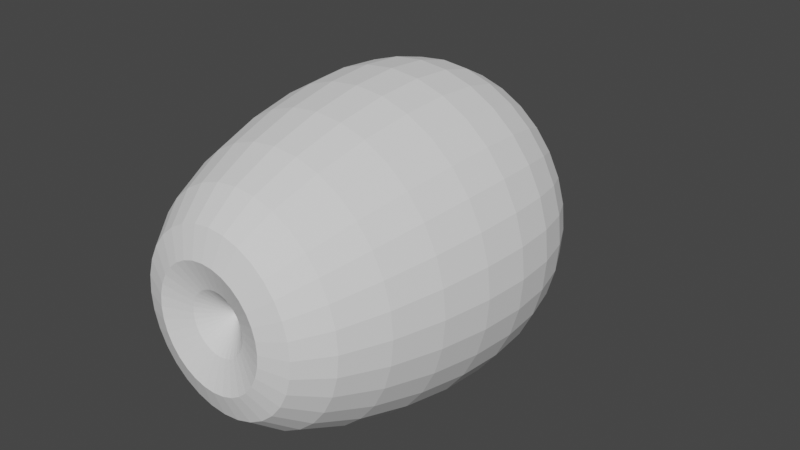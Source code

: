 # Source: seed.blend  (saved by Blender 2.81.16; exported with 4.5.12 LTS)
import bpy
from mathutils import Matrix  # noqa: F401  (used for matrix-valued properties, if any)

bpy.ops.wm.read_factory_settings(use_empty=True)
scene = bpy.context.scene
scene.name = 'Scene'

# ---- collections
col_collection = bpy.data.collections.new('Collection'); scene.collection.children.link(col_collection)

# ---- world
world_world = bpy.data.worlds.new('World'); scene.world = world_world
world_world.use_nodes = True; world_world.node_tree.nodes.clear()
_N = world_world.node_tree.nodes; _L = world_world.node_tree.links
n0 = _N.new('ShaderNodeOutputWorld'); n0.name = 'World Output'; n0.location = (300, 300)
n1 = _N.new('ShaderNodeBackground'); n1.name = 'Background'; n1.location = (10, 300)
n1.inputs[0].default_value = (0.05088, 0.05088, 0.05088, 1.0)
_L.new(n1.outputs[0], n0.inputs[0])
n0.is_active_output = True
world_world.color = (0.05088, 0.05088, 0.05088)
world_world.use_sun_shadow = False
world_world.sun_shadow_jitter_overblur = 0.0

# ---- meshes
me_sphere = bpy.data.meshes.new('Sphere')
me_sphere.from_pydata([(-4.312e-07, 0.1388, -0.8134), (-4.465e-07, 0.2723, -0.8604), (-4.321e-07, 0.3953, -0.8161), (-3.881e-07, 0.5032, -0.6813), (-3.244e-07, 0.5916, -0.4857), (-2.523e-07, 0.6574, -0.2645), (-1.801e-07, 0.6979, -0.0428), (-1.126e-07, 0.7116, 0.1643), (-5.297e-08, 0.6979, 0.3474), (1.098e-07, 0.3953, 0.8468), (-0.02533, 0.1362, -0.8134), (-0.04969, 0.2671, -0.8604), (-0.07214, 0.3877, -0.8161), (-0.09182, 0.4935, -0.6813), (-0.108, 0.5803, -0.4857), (-0.12, 0.6448, -0.2645), (-0.1274, 0.6845, -0.0428), (-0.1299, 0.6979, 0.1643), (-0.1274, 0.6845, 0.3474), (-0.12, 0.6448, 0.5009), (-0.108, 0.5803, 0.6255), (-0.09182, 0.4935, 0.733), (-0.07214, 0.3877, 0.8468), (-0.04969, 0.2671, 0.9874), (-0.02533, 0.1362, 1.148), (-0.04969, 0.1283, -0.8134), (-0.09748, 0.2516, -0.8604), (-0.1415, 0.3652, -0.8161), (-0.1801, 0.4649, -0.6813), (-0.2118, 0.5466, -0.4857), (-0.2353, 0.6074, -0.2645), (-0.2498, 0.6448, -0.0428), (-0.2547, 0.6574, 0.1643), (-0.2498, 0.6448, 0.3474), (-0.2353, 0.6074, 0.5009), (-0.2118, 0.5466, 0.6255), (-0.1801, 0.4649, 0.733), (-0.1415, 0.3652, 0.8468), (-0.09748, 0.2516, 0.9874), (-0.04969, 0.1283, 1.148), (-0.07214, 0.1154, -0.8134), (-0.1415, 0.2264, -0.8604), (-0.2054, 0.3287, -0.8161), (-0.2615, 0.4184, -0.6813), (-0.3075, 0.4919, -0.4857), (-0.3416, 0.5466, -0.2645), (-0.3627, 0.5803, -0.0428), (-0.3698, 0.5916, 0.1643), (-0.3627, 0.5803, 0.3474), (-0.3416, 0.5466, 0.5009), (-0.3075, 0.4919, 0.6255), (-0.2615, 0.4184, 0.733), (-0.2054, 0.3287, 0.8468), (-0.1415, 0.2264, 0.9874), (-0.07214, 0.1154, 1.148), (-0.09182, 0.09816, -0.8134), (-0.1801, 0.1925, -0.8604), (-0.2615, 0.2795, -0.8161), (-0.3328, 0.3558, -0.6813), (-0.3913, 0.4184, -0.4857), (-0.4348, 0.4649, -0.2645), (-0.4616, 0.4935, -0.0428), (-0.4707, 0.5032, 0.1643), (-0.4616, 0.4935, 0.3474), (-0.4348, 0.4649, 0.5009), (-0.3913, 0.4184, 0.6255), (-0.3328, 0.3558, 0.733), (-0.2615, 0.2795, 0.8468), (-0.1801, 0.1925, 0.9874), (-0.09182, 0.09816, 1.148), (-0.108, 0.07712, -0.8134), (-0.2118, 0.1513, -0.8604), (-0.3075, 0.2196, -0.8161), (-0.3913, 0.2795, -0.6813), (-0.4602, 0.3287, -0.4857), (-0.5113, 0.3652, -0.2645), (-0.5428, 0.3877, -0.0428), (-0.5534, 0.3953, 0.1643), (-0.5428, 0.3877, 0.3474), (-0.5113, 0.3652, 0.5009), (-0.4602, 0.3287, 0.6255), (-0.3913, 0.2795, 0.733), (-0.3075, 0.2196, 0.8468), (-0.2118, 0.1513, 0.9874), (-0.108, 0.07712, 1.148), (-0.12, 0.05312, -0.8134), (-0.2353, 0.1042, -0.8604), (-0.3416, 0.1513, -0.8161), (-0.4348, 0.1925, -0.6813), (-0.5113, 0.2264, -0.4857), (-0.5681, 0.2516, -0.2645), (-0.6031, 0.2671, -0.0428), (-0.6149, 0.2723, 0.1643), (-0.6031, 0.2671, 0.3474), (-0.5681, 0.2516, 0.5009), (-0.5113, 0.2264, 0.6255), (-0.4348, 0.1925, 0.733), (-0.3416, 0.1513, 0.8468), (-0.2353, 0.1042, 0.9874), (-0.12, 0.05312, 1.148), (-0.1274, 0.02708, -0.8134), (-0.2498, 0.05312, -0.8604), (-0.3627, 0.07712, -0.8161), (-0.4616, 0.09816, -0.6813), (-0.5428, 0.1154, -0.4857), (-0.6031, 0.1283, -0.2645), (-0.6403, 0.1362, -0.0428), (-0.6528, 0.1388, 0.1643), (-0.6403, 0.1362, 0.3474), (-0.6031, 0.1283, 0.5009), (-0.5428, 0.1154, 0.6255), (-0.4616, 0.09816, 0.733), (-0.3627, 0.07712, 0.8468), (-0.2498, 0.05312, 0.9874), (-0.1274, 0.02708, 1.148), (-0.1299, 1.232e-07, -0.8134), (-0.2547, 1.411e-07, -0.8604), (-0.3698, 1.345e-07, -0.8161), (-0.4707, 9.298e-08, -0.6813), (-0.5534, 2.982e-08, -0.4857), (-0.6149, 1.278e-08, -0.2645), (-0.6528, -1.316e-07, -0.0428), (-0.6656, -1.766e-07, 0.1643), (-0.6528, -2.365e-07, 0.3474), (-0.6149, -1.611e-07, 0.5009), (-0.5534, -2.688e-07, 0.6255), (-0.4707, -2.87e-07, 0.733), (-0.3698, -3.335e-07, 0.8468), (-0.2547, -3.448e-07, 0.9874), (-0.1299, -3.907e-07, 1.148), (-0.1274, -0.02708, -0.8134), (-0.2498, -0.05312, -0.8604), (-0.3627, -0.07712, -0.8161), (-0.4616, -0.09816, -0.6813), (-0.5428, -0.1154, -0.4857), (-0.6031, -0.1283, -0.2645), (-0.6403, -0.1362, -0.0428), (-0.6528, -0.1388, 0.1643), (-0.6403, -0.1362, 0.3474), (-0.6031, -0.1283, 0.5009), (-0.5428, -0.1154, 0.6255), (-0.4616, -0.09816, 0.733), (-0.3627, -0.07712, 0.8468), (-0.2498, -0.05312, 0.9874), (-0.1274, -0.02708, 1.148), (-0.12, -0.05312, -0.8134), (-0.2353, -0.1042, -0.8604), (-0.3416, -0.1513, -0.8161), (-0.4348, -0.1925, -0.6813), (-0.5113, -0.2264, -0.4857), (-0.5681, -0.2516, -0.2645), (-0.6031, -0.2671, -0.0428), (-0.6149, -0.2723, 0.1643), (-0.6031, -0.2671, 0.3474), (-0.5681, -0.2516, 0.5009), (-0.5113, -0.2264, 0.6255), (-0.4348, -0.1925, 0.733), (-0.3416, -0.1513, 0.8468), (-0.2353, -0.1042, 0.9874), (-0.12, -0.05312, 1.148), (-0.108, -0.07712, -0.8134), (-0.2118, -0.1513, -0.8604), (-0.3075, -0.2196, -0.8161), (-0.3913, -0.2795, -0.6813), (-0.4602, -0.3287, -0.4857), (-0.5113, -0.3652, -0.2645), (-0.5428, -0.3877, -0.0428), (-0.5534, -0.3953, 0.1643), (-0.5428, -0.3877, 0.3474), (-0.5113, -0.3652, 0.5009), (-0.4602, -0.3287, 0.6255), (-0.3913, -0.2795, 0.733), (-0.3075, -0.2196, 0.8468), (-0.2118, -0.1513, 0.9874), (-0.108, -0.07712, 1.148), (-0.09182, -0.09816, -0.8134), (-0.1801, -0.1925, -0.8604), (-0.2615, -0.2795, -0.8161), (-0.3328, -0.3558, -0.6813), (-0.3913, -0.4184, -0.4857), (-0.4348, -0.4649, -0.2645), (-0.4616, -0.4935, -0.0428), (-0.4707, -0.5032, 0.1643), (-0.4616, -0.4935, 0.3474), (-0.4348, -0.4649, 0.5009), (-0.3913, -0.4184, 0.6255), (-0.3328, -0.3558, 0.733), (-0.2615, -0.2795, 0.8468), (-0.1801, -0.1925, 0.9874), (-0.09182, -0.09816, 1.148), (-0.07214, -0.1154, -0.8134), (-0.1415, -0.2264, -0.8604), (-0.2054, -0.3287, -0.8161), (-0.2615, -0.4184, -0.6813), (-0.3075, -0.4919, -0.4857), (-0.3416, -0.5466, -0.2645), (-0.3627, -0.5803, -0.0428), (-0.3698, -0.5916, 0.1643), (-0.3627, -0.5803, 0.3474), (-0.3416, -0.5466, 0.5009), (-0.3075, -0.4919, 0.6255), (-0.2615, -0.4184, 0.733), (-0.2054, -0.3287, 0.8468), (-0.1415, -0.2264, 0.9874), (-0.07214, -0.1154, 1.148), (2.544e-07, -4.417e-07, 1.291), (-0.04969, -0.1283, -0.8134), (-0.09748, -0.2516, -0.8604), (-0.1415, -0.3652, -0.8161), (-0.1801, -0.4649, -0.6813), (-0.2118, -0.5466, -0.4857), (-0.2353, -0.6074, -0.2645), (-0.2498, -0.6448, -0.0428), (-0.2547, -0.6574, 0.1643), (-0.2498, -0.6448, 0.3474), (-0.2353, -0.6074, 0.5009), (-0.2118, -0.5466, 0.6255), (-0.1801, -0.4649, 0.733), (-0.1415, -0.3652, 0.8468), (-0.09748, -0.2516, 0.9874), (-0.04969, -0.1283, 1.148), (-0.02533, -0.1362, -0.8134), (-0.04969, -0.2671, -0.8604), (-0.07214, -0.3877, -0.8161), (-0.09182, -0.4935, -0.6813), (-0.108, -0.5803, -0.4857), (-0.12, -0.6448, -0.2645), (-0.1274, -0.6845, -0.0428), (-0.1299, -0.6979, 0.1643), (-0.1274, -0.6845, 0.3474), (-0.12, -0.6448, 0.5009), (-0.108, -0.5803, 0.6255), (-0.09182, -0.4935, 0.733), (-0.07214, -0.3877, 0.8468), (-0.04969, -0.2671, 0.9874), (-0.02533, -0.1362, 1.148), (-4.264e-07, -0.1388, -0.8134), (-4.739e-07, -0.2723, -0.8604), (-4.496e-07, -0.3953, -0.8161), (-3.709e-07, -0.5032, -0.6813), (-2.675e-07, -0.5916, -0.4857), (-2.946e-07, -0.6574, -0.2645), (-1.232e-07, -0.6979, -0.0428), (-4.584e-08, -0.7116, 0.1643), (3.903e-09, -0.6979, 0.3474), (-4.526e-08, -0.6574, 0.5009), (9.451e-08, -0.5916, 0.6255), (8.986e-08, -0.5032, 0.733), (1.17e-07, -0.3953, 0.8468), (1.529e-07, -0.2723, 0.9874), (2.053e-07, -0.1388, 1.148), (0.02533, -0.1362, -0.8134), (0.04969, -0.2671, -0.8604), (0.07214, -0.3877, -0.8161), (0.09182, -0.4935, -0.6813), (0.108, -0.5803, -0.4857), (0.12, -0.6448, -0.2645), (0.1274, -0.6845, -0.0428), (0.1299, -0.6979, 0.1643), (0.1274, -0.6845, 0.3474), (0.12, -0.6448, 0.5009), (0.108, -0.5803, 0.6255), (0.09182, -0.4935, 0.733), (0.07214, -0.3877, 0.8468), (0.04969, -0.2671, 0.9874), (0.02533, -0.1362, 1.148), (0.04969, -0.1283, -0.8134), (0.09748, -0.2516, -0.8604), (0.1415, -0.3652, -0.8161), (0.1801, -0.4649, -0.6813), (0.2118, -0.5466, -0.4857), (0.2353, -0.6074, -0.2645), (0.2498, -0.6448, -0.0428), (0.2547, -0.6574, 0.1643), (0.2498, -0.6448, 0.3474), (0.2353, -0.6074, 0.5009), (0.2118, -0.5466, 0.6255), (0.1801, -0.4649, 0.733), (0.1415, -0.3652, 0.8468), (0.09748, -0.2516, 0.9874), (0.04969, -0.1283, 1.148), (0.07214, -0.1154, -0.8134), (0.1415, -0.2264, -0.8604), (0.2054, -0.3287, -0.8161), (0.2615, -0.4184, -0.6813), (0.3075, -0.4919, -0.4857), (0.3416, -0.5466, -0.2645), (0.3627, -0.5803, -0.0428), (0.3698, -0.5916, 0.1643), (0.3627, -0.5803, 0.3474), (0.3416, -0.5466, 0.5009), (0.3075, -0.4919, 0.6255), (0.2615, -0.4184, 0.733), (0.2054, -0.3287, 0.8468), (0.1415, -0.2264, 0.9874), (0.07214, -0.1154, 1.148), (-2.439e-07, -6.817e-08, -0.7093), (0.09182, -0.09816, -0.8134), (0.1801, -0.1925, -0.8604), (0.2615, -0.2795, -0.8161), (0.3328, -0.3558, -0.6813), (0.3913, -0.4184, -0.4857), (0.4348, -0.4649, -0.2645), (0.4616, -0.4935, -0.0428), (0.4707, -0.5032, 0.1643), (0.4616, -0.4935, 0.3474), (0.4348, -0.4649, 0.5009), (0.3913, -0.4184, 0.6255), (0.3328, -0.3558, 0.733), (0.2615, -0.2795, 0.8468), (0.1801, -0.1925, 0.9874), (0.09182, -0.09816, 1.148), (0.108, -0.07712, -0.8134), (0.2118, -0.1513, -0.8604), (0.3075, -0.2196, -0.8161), (0.3913, -0.2795, -0.6813), (0.4602, -0.3287, -0.4857), (0.5113, -0.3652, -0.2645), (0.5428, -0.3877, -0.0428), (0.5534, -0.3953, 0.1643), (0.5428, -0.3877, 0.3474), (0.5113, -0.3652, 0.5009), (0.4602, -0.3287, 0.6255), (0.3913, -0.2795, 0.733), (0.3075, -0.2196, 0.8468), (0.2118, -0.1513, 0.9874), (0.108, -0.07712, 1.148), (0.12, -0.05312, -0.8134), (0.2353, -0.1042, -0.8604), (0.3416, -0.1513, -0.8161), (0.4348, -0.1925, -0.6813), (0.5113, -0.2264, -0.4857), (0.5681, -0.2516, -0.2645), (0.6031, -0.2671, -0.0428), (0.6149, -0.2723, 0.1643), (0.6031, -0.2671, 0.3474), (0.5681, -0.2516, 0.5009), (0.5113, -0.2264, 0.6255), (0.4348, -0.1925, 0.733), (0.3416, -0.1513, 0.8468), (0.2353, -0.1042, 0.9874), (0.12, -0.05312, 1.148), (0.1274, -0.02708, -0.8134), (0.2498, -0.05312, -0.8604), (0.3627, -0.07712, -0.8161), (0.4616, -0.09816, -0.6813), (0.5428, -0.1154, -0.4857), (0.6031, -0.1283, -0.2645), (0.6403, -0.1362, -0.0428), (0.6528, -0.1388, 0.1643), (0.6403, -0.1362, 0.3474), (0.6031, -0.1283, 0.5009), (0.5428, -0.1154, 0.6255), (0.4616, -0.09816, 0.733), (0.3627, -0.07712, 0.8468), (0.2498, -0.05312, 0.9874), (0.1274, -0.02708, 1.148), (0.1299, 1.338e-07, -0.8134), (0.2547, 1.676e-07, -0.8604), (0.3698, 1.557e-07, -0.8161), (0.4707, 1.884e-07, -0.6813), (0.5534, 1.677e-07, -0.4857), (0.6149, -1.902e-08, -0.2645), (0.6528, 8.046e-08, -0.0428), (0.6656, -6.994e-09, 0.1643), (0.6528, -2.439e-08, 0.3474), (0.6149, -2.247e-07, 0.5009), (0.5534, -1.309e-07, 0.6255), (0.4707, -1.916e-07, 0.733), (0.3698, -2.752e-07, 0.8468), (0.2547, -3.077e-07, 0.9874), (0.1299, -3.96e-07, 1.148), (0.1274, 0.02708, -0.8134), (0.2498, 0.05312, -0.8604), (0.3627, 0.07712, -0.8161), (0.4616, 0.09816, -0.6813), (0.5428, 0.1154, -0.4857), (0.6031, 0.1283, -0.2645), (0.6403, 0.1362, -0.0428), (0.6528, 0.1388, 0.1643), (0.6403, 0.1362, 0.3474), (0.6031, 0.1283, 0.5009), (0.5428, 0.1154, 0.6255), (0.4616, 0.09816, 0.733), (0.3627, 0.07712, 0.8468), (0.2498, 0.05312, 0.9874), (0.1274, 0.02708, 1.148), (0.12, 0.05312, -0.8134), (0.2353, 0.1042, -0.8604), (0.3416, 0.1513, -0.8161), (0.4348, 0.1925, -0.6813), (0.5113, 0.2264, -0.4857), (0.5681, 0.2516, -0.2645), (0.6031, 0.2671, -0.0428), (0.6149, 0.2723, 0.1643), (0.6031, 0.2671, 0.3474), (0.5681, 0.2516, 0.5009), (0.5113, 0.2264, 0.6255), (0.4348, 0.1925, 0.733), (0.3416, 0.1513, 0.8468), (0.2353, 0.1042, 0.9874), (0.12, 0.05312, 1.148), (0.108, 0.07712, -0.8134), (0.2118, 0.1513, -0.8604), (0.3075, 0.2196, -0.8161), (0.3913, 0.2795, -0.6813), (0.4602, 0.3287, -0.4857), (0.5113, 0.3652, -0.2645), (0.5428, 0.3877, -0.0428), (0.5534, 0.3953, 0.1643), (0.5428, 0.3877, 0.3474), (0.5113, 0.3652, 0.5009), (0.4602, 0.3287, 0.6255), (0.3913, 0.2795, 0.733), (0.3075, 0.2196, 0.8468), (0.2118, 0.1513, 0.9874), (0.108, 0.07712, 1.148), (0.09182, 0.09816, -0.8134), (0.1801, 0.1925, -0.8604), (0.2615, 0.2795, -0.8161), (0.3328, 0.3558, -0.6813), (0.3913, 0.4184, -0.4857), (0.4348, 0.4649, -0.2645), (0.4616, 0.4935, -0.0428), (0.4707, 0.5032, 0.1643), (0.4616, 0.4935, 0.3474), (0.4348, 0.4649, 0.5009), (0.3913, 0.4184, 0.6255), (0.3328, 0.3558, 0.733), (0.2615, 0.2795, 0.8468), (0.1801, 0.1925, 0.9874), (0.09182, 0.09816, 1.148), (0.07214, 0.1154, -0.8134), (0.1415, 0.2264, -0.8604), (0.2054, 0.3287, -0.8161), (0.2615, 0.4184, -0.6813), (0.3075, 0.4919, -0.4857), (0.3416, 0.5466, -0.2645), (0.3627, 0.5803, -0.0428), (0.3698, 0.5916, 0.1643), (0.3627, 0.5803, 0.3474), (0.3416, 0.5466, 0.5009), (0.3075, 0.4919, 0.6255), (0.2615, 0.4184, 0.733), (0.2054, 0.3287, 0.8468), (0.1415, 0.2264, 0.9874), (0.07214, 0.1154, 1.148), (0.04969, 0.1283, -0.8134), (0.09748, 0.2516, -0.8604), (0.1415, 0.3652, -0.8161), (0.1801, 0.4649, -0.6813), (0.2118, 0.5466, -0.4857), (0.2353, 0.6074, -0.2645), (0.2498, 0.6448, -0.0428), (0.2547, 0.6574, 0.1643), (0.2498, 0.6448, 0.3474), (0.2353, 0.6074, 0.5009), (0.2118, 0.5466, 0.6255), (0.1801, 0.4649, 0.733), (0.1415, 0.3652, 0.8468), (0.09748, 0.2516, 0.9874), (0.04969, 0.1283, 1.148), (0.02533, 0.1362, -0.8134), (0.04969, 0.2671, -0.8604), (0.07214, 0.3877, -0.8161), (0.09182, 0.4935, -0.6813), (0.108, 0.5803, -0.4857), (0.12, 0.6448, -0.2645), (0.1274, 0.6845, -0.0428), (0.1299, 0.6979, 0.1643), (0.1274, 0.6845, 0.3474), (0.12, 0.6448, 0.5009), (0.108, 0.5803, 0.6255), (0.09182, 0.4935, 0.733), (0.07214, 0.3877, 0.8468), (0.04969, 0.2671, 0.9874), (0.02533, 0.1362, 1.148), (-4.526e-08, 0.6574, 0.5009), (-1.435e-07, 0.5916, 0.6255), (-2.915e-08, 0.5032, 0.733), (1.033e-07, 0.2723, 0.9874), (1.979e-07, 0.1388, 1.148)], [], [(205, 481, 24), (8, 7, 17, 18), (1, 0, 10, 11), (477, 8, 18, 19), (2, 1, 11, 12), (478, 477, 19, 20), (3, 2, 12, 13), (479, 478, 20, 21), (4, 3, 13, 14), (9, 479, 21, 22), (5, 4, 14, 15), (480, 9, 22, 23), (6, 5, 15, 16), (481, 480, 23, 24), (7, 6, 16, 17), (0, 296, 10), (24, 23, 38, 39), (17, 16, 31, 32), (10, 296, 25), (205, 24, 39), (18, 17, 32, 33), (11, 10, 25, 26), (19, 18, 33, 34), (12, 11, 26, 27), (20, 19, 34, 35), (13, 12, 27, 28), (21, 20, 35, 36), (14, 13, 28, 29), (22, 21, 36, 37), (15, 14, 29, 30), (23, 22, 37, 38), (16, 15, 30, 31), (28, 27, 42, 43), (36, 35, 50, 51), (29, 28, 43, 44), (37, 36, 51, 52), (30, 29, 44, 45), (38, 37, 52, 53), (31, 30, 45, 46), (39, 38, 53, 54), (32, 31, 46, 47), (25, 296, 40), (205, 39, 54), (33, 32, 47, 48), (26, 25, 40, 41), (34, 33, 48, 49), (27, 26, 41, 42), (35, 34, 49, 50), (47, 46, 61, 62), (40, 296, 55), (205, 54, 69), (48, 47, 62, 63), (41, 40, 55, 56), (49, 48, 63, 64), (42, 41, 56, 57), (50, 49, 64, 65), (43, 42, 57, 58), (51, 50, 65, 66), (44, 43, 58, 59), (52, 51, 66, 67), (45, 44, 59, 60), (53, 52, 67, 68), (46, 45, 60, 61), (54, 53, 68, 69), (66, 65, 80, 81), (59, 58, 73, 74), (67, 66, 81, 82), (60, 59, 74, 75), (68, 67, 82, 83), (61, 60, 75, 76), (69, 68, 83, 84), (62, 61, 76, 77), (55, 296, 70), (205, 69, 84), (63, 62, 77, 78), (56, 55, 70, 71), (64, 63, 78, 79), (57, 56, 71, 72), (65, 64, 79, 80), (58, 57, 72, 73), (205, 84, 99), (78, 77, 92, 93), (71, 70, 85, 86), (79, 78, 93, 94), (72, 71, 86, 87), (80, 79, 94, 95), (73, 72, 87, 88), (81, 80, 95, 96), (74, 73, 88, 89), (82, 81, 96, 97), (75, 74, 89, 90), (83, 82, 97, 98), (76, 75, 90, 91), (84, 83, 98, 99), (77, 76, 91, 92), (70, 296, 85), (97, 96, 111, 112), (90, 89, 104, 105), (98, 97, 112, 113), (91, 90, 105, 106), (99, 98, 113, 114), (92, 91, 106, 107), (85, 296, 100), (205, 99, 114), (93, 92, 107, 108), (86, 85, 100, 101), (94, 93, 108, 109), (87, 86, 101, 102), (95, 94, 109, 110), (88, 87, 102, 103), (96, 95, 110, 111), (89, 88, 103, 104), (101, 100, 115, 116), (109, 108, 123, 124), (102, 101, 116, 117), (110, 109, 124, 125), (103, 102, 117, 118), (111, 110, 125, 126), (104, 103, 118, 119), (112, 111, 126, 127), (105, 104, 119, 120), (113, 112, 127, 128), (106, 105, 120, 121), (114, 113, 128, 129), (107, 106, 121, 122), (100, 296, 115), (205, 114, 129), (108, 107, 122, 123), (120, 119, 134, 135), (128, 127, 142, 143), (121, 120, 135, 136), (129, 128, 143, 144), (122, 121, 136, 137), (115, 296, 130), (205, 129, 144), (123, 122, 137, 138), (116, 115, 130, 131), (124, 123, 138, 139), (117, 116, 131, 132), (125, 124, 139, 140), (118, 117, 132, 133), (126, 125, 140, 141), (119, 118, 133, 134), (127, 126, 141, 142), (139, 138, 153, 154), (132, 131, 146, 147), (140, 139, 154, 155), (133, 132, 147, 148), (141, 140, 155, 156), (134, 133, 148, 149), (142, 141, 156, 157), (135, 134, 149, 150), (143, 142, 157, 158), (136, 135, 150, 151), (144, 143, 158, 159), (137, 136, 151, 152), (130, 296, 145), (205, 144, 159), (138, 137, 152, 153), (131, 130, 145, 146), (158, 157, 172, 173), (151, 150, 165, 166), (159, 158, 173, 174), (152, 151, 166, 167), (145, 296, 160), (205, 159, 174), (153, 152, 167, 168), (146, 145, 160, 161), (154, 153, 168, 169), (147, 146, 161, 162), (155, 154, 169, 170), (148, 147, 162, 163), (156, 155, 170, 171), (149, 148, 163, 164), (157, 156, 171, 172), (150, 149, 164, 165), (162, 161, 176, 177), (170, 169, 184, 185), (163, 162, 177, 178), (171, 170, 185, 186), (164, 163, 178, 179), (172, 171, 186, 187), (165, 164, 179, 180), (173, 172, 187, 188), (166, 165, 180, 181), (174, 173, 188, 189), (167, 166, 181, 182), (160, 296, 175), (205, 174, 189), (168, 167, 182, 183), (161, 160, 175, 176), (169, 168, 183, 184), (181, 180, 195, 196), (189, 188, 203, 204), (182, 181, 196, 197), (175, 296, 190), (205, 189, 204), (183, 182, 197, 198), (176, 175, 190, 191), (184, 183, 198, 199), (177, 176, 191, 192), (185, 184, 199, 200), (178, 177, 192, 193), (186, 185, 200, 201), (179, 178, 193, 194), (187, 186, 201, 202), (180, 179, 194, 195), (188, 187, 202, 203), (200, 199, 215, 216), (193, 192, 208, 209), (201, 200, 216, 217), (194, 193, 209, 210), (202, 201, 217, 218), (195, 194, 210, 211), (203, 202, 218, 219), (196, 195, 211, 212), (204, 203, 219, 220), (197, 196, 212, 213), (190, 296, 206), (205, 204, 220), (198, 197, 213, 214), (191, 190, 206, 207), (199, 198, 214, 215), (192, 191, 207, 208), (220, 219, 234, 235), (213, 212, 227, 228), (206, 296, 221), (205, 220, 235), (214, 213, 228, 229), (207, 206, 221, 222), (215, 214, 229, 230), (208, 207, 222, 223), (216, 215, 230, 231), (209, 208, 223, 224), (217, 216, 231, 232), (210, 209, 224, 225), (218, 217, 232, 233), (211, 210, 225, 226), (219, 218, 233, 234), (212, 211, 226, 227), (232, 231, 246, 247), (225, 224, 239, 240), (233, 232, 247, 248), (226, 225, 240, 241), (234, 233, 248, 249), (227, 226, 241, 242), (235, 234, 249, 250), (228, 227, 242, 243), (221, 296, 236), (205, 235, 250), (229, 228, 243, 244), (222, 221, 236, 237), (230, 229, 244, 245), (223, 222, 237, 238), (231, 230, 245, 246), (224, 223, 238, 239), (236, 296, 251), (205, 250, 265), (244, 243, 258, 259), (237, 236, 251, 252), (245, 244, 259, 260), (238, 237, 252, 253), (246, 245, 260, 261), (239, 238, 253, 254), (247, 246, 261, 262), (240, 239, 254, 255), (248, 247, 262, 263), (241, 240, 255, 256), (249, 248, 263, 264), (242, 241, 256, 257), (250, 249, 264, 265), (243, 242, 257, 258), (255, 254, 269, 270), (263, 262, 277, 278), (256, 255, 270, 271), (264, 263, 278, 279), (257, 256, 271, 272), (265, 264, 279, 280), (258, 257, 272, 273), (251, 296, 266), (205, 265, 280), (259, 258, 273, 274), (252, 251, 266, 267), (260, 259, 274, 275), (253, 252, 267, 268), (261, 260, 275, 276), (254, 253, 268, 269), (262, 261, 276, 277), (274, 273, 288, 289), (267, 266, 281, 282), (275, 274, 289, 290), (268, 267, 282, 283), (276, 275, 290, 291), (269, 268, 283, 284), (277, 276, 291, 292), (270, 269, 284, 285), (278, 277, 292, 293), (271, 270, 285, 286), (279, 278, 293, 294), (272, 271, 286, 287), (280, 279, 294, 295), (273, 272, 287, 288), (266, 296, 281), (205, 280, 295), (293, 292, 308, 309), (286, 285, 301, 302), (294, 293, 309, 310), (287, 286, 302, 303), (295, 294, 310, 311), (288, 287, 303, 304), (281, 296, 297), (205, 295, 311), (289, 288, 304, 305), (282, 281, 297, 298), (290, 289, 305, 306), (283, 282, 298, 299), (291, 290, 306, 307), (284, 283, 299, 300), (292, 291, 307, 308), (285, 284, 300, 301), (298, 297, 312, 313), (306, 305, 320, 321), (299, 298, 313, 314), (307, 306, 321, 322), (300, 299, 314, 315), (308, 307, 322, 323), (301, 300, 315, 316), (309, 308, 323, 324), (302, 301, 316, 317), (310, 309, 324, 325), (303, 302, 317, 318), (311, 310, 325, 326), (304, 303, 318, 319), (297, 296, 312), (205, 311, 326), (305, 304, 319, 320), (317, 316, 331, 332), (325, 324, 339, 340), (318, 317, 332, 333), (326, 325, 340, 341), (319, 318, 333, 334), (312, 296, 327), (205, 326, 341), (320, 319, 334, 335), (313, 312, 327, 328), (321, 320, 335, 336), (314, 313, 328, 329), (322, 321, 336, 337), (315, 314, 329, 330), (323, 322, 337, 338), (316, 315, 330, 331), (324, 323, 338, 339), (336, 335, 350, 351), (329, 328, 343, 344), (337, 336, 351, 352), (330, 329, 344, 345), (338, 337, 352, 353), (331, 330, 345, 346), (339, 338, 353, 354), (332, 331, 346, 347), (340, 339, 354, 355), (333, 332, 347, 348), (341, 340, 355, 356), (334, 333, 348, 349), (327, 296, 342), (205, 341, 356), (335, 334, 349, 350), (328, 327, 342, 343), (355, 354, 369, 370), (348, 347, 362, 363), (356, 355, 370, 371), (349, 348, 363, 364), (342, 296, 357), (205, 356, 371), (350, 349, 364, 365), (343, 342, 357, 358), (351, 350, 365, 366), (344, 343, 358, 359), (352, 351, 366, 367), (345, 344, 359, 360), (353, 352, 367, 368), (346, 345, 360, 361), (354, 353, 368, 369), (347, 346, 361, 362), (367, 366, 381, 382), (360, 359, 374, 375), (368, 367, 382, 383), (361, 360, 375, 376), (369, 368, 383, 384), (362, 361, 376, 377), (370, 369, 384, 385), (363, 362, 377, 378), (371, 370, 385, 386), (364, 363, 378, 379), (357, 296, 372), (205, 371, 386), (365, 364, 379, 380), (358, 357, 372, 373), (366, 365, 380, 381), (359, 358, 373, 374), (386, 385, 400, 401), (379, 378, 393, 394), (372, 296, 387), (205, 386, 401), (380, 379, 394, 395), (373, 372, 387, 388), (381, 380, 395, 396), (374, 373, 388, 389), (382, 381, 396, 397), (375, 374, 389, 390), (383, 382, 397, 398), (376, 375, 390, 391), (384, 383, 398, 399), (377, 376, 391, 392), (385, 384, 399, 400), (378, 377, 392, 393), (390, 389, 404, 405), (398, 397, 412, 413), (391, 390, 405, 406), (399, 398, 413, 414), (392, 391, 406, 407), (400, 399, 414, 415), (393, 392, 407, 408), (401, 400, 415, 416), (394, 393, 408, 409), (387, 296, 402), (205, 401, 416), (395, 394, 409, 410), (388, 387, 402, 403), (396, 395, 410, 411), (389, 388, 403, 404), (397, 396, 411, 412), (409, 408, 423, 424), (402, 296, 417), (205, 416, 431), (410, 409, 424, 425), (403, 402, 417, 418), (411, 410, 425, 426), (404, 403, 418, 419), (412, 411, 426, 427), (405, 404, 419, 420), (413, 412, 427, 428), (406, 405, 420, 421), (414, 413, 428, 429), (407, 406, 421, 422), (415, 414, 429, 430), (408, 407, 422, 423), (416, 415, 430, 431), (428, 427, 442, 443), (421, 420, 435, 436), (429, 428, 443, 444), (422, 421, 436, 437), (430, 429, 444, 445), (423, 422, 437, 438), (431, 430, 445, 446), (424, 423, 438, 439), (417, 296, 432), (205, 431, 446), (425, 424, 439, 440), (418, 417, 432, 433), (426, 425, 440, 441), (419, 418, 433, 434), (427, 426, 441, 442), (420, 419, 434, 435), (432, 296, 447), (205, 446, 461), (440, 439, 454, 455), (433, 432, 447, 448), (441, 440, 455, 456), (434, 433, 448, 449), (442, 441, 456, 457), (435, 434, 449, 450), (443, 442, 457, 458), (436, 435, 450, 451), (444, 443, 458, 459), (437, 436, 451, 452), (445, 444, 459, 460), (438, 437, 452, 453), (446, 445, 460, 461), (439, 438, 453, 454), (451, 450, 465, 466), (459, 458, 473, 474), (452, 451, 466, 467), (460, 459, 474, 475), (453, 452, 467, 468), (461, 460, 475, 476), (454, 453, 468, 469), (447, 296, 462), (205, 461, 476), (455, 454, 469, 470), (448, 447, 462, 463), (456, 455, 470, 471), (449, 448, 463, 464), (457, 456, 471, 472), (450, 449, 464, 465), (458, 457, 472, 473), (470, 469, 7, 8), (463, 462, 0, 1), (471, 470, 8, 477), (464, 463, 1, 2), (472, 471, 477, 478), (465, 464, 2, 3), (473, 472, 478, 479), (466, 465, 3, 4), (474, 473, 479, 9), (467, 466, 4, 5), (475, 474, 9, 480), (468, 467, 5, 6), (476, 475, 480, 481), (469, 468, 6, 7), (462, 296, 0), (205, 476, 481)])
_uv = me_sphere.uv_layers.new(name='UVMap')
_uv.uv.foreach_set('vector', [0.5029, 0.9646, 0.563, 0.9029, 0.5618, 0.9029, 0.805, 0.5562, 0.811, 0.4769, 0.805, 0.4769, 0.7992, 0.5562, 0.6208, 0.0333, 0.563, 0.05363, 0.5618, 0.05363, 0.6185, 0.0333, 0.7875, 0.6227, 0.805, 0.5562, 0.7992, 0.5562, 0.782, 0.6227, 0.674, 0.05245, 0.6208, 0.0333, 0.6185, 0.0333, 0.6708, 0.05245, 0.759, 0.6766, 0.7875, 0.6227, 0.782, 0.6227, 0.7541, 0.6766, 0.7207, 0.1109, 0.674, 0.05245, 0.6708, 0.05245, 0.7165, 0.1109, 0.7207, 0.7232, 0.759, 0.6766, 0.7541, 0.6766, 0.7165, 0.7232, 0.759, 0.1955, 0.7207, 0.1109, 0.7165, 0.1109, 0.7541, 0.1955, 0.674, 0.7725, 0.7207, 0.7232, 0.7165, 0.7232, 0.6708, 0.7725, 0.7875, 0.2913, 0.759, 0.1955, 0.7541, 0.1955, 0.782, 0.2913, 0.6208, 0.8333, 0.674, 0.7725, 0.6708, 0.7725, 0.6185, 0.8333, 0.805, 0.3873, 0.7875, 0.2913, 0.782, 0.2913, 0.7992, 0.3873, 0.563, 0.9029, 0.6208, 0.8333, 0.6185, 0.8333, 0.5618, 0.9029, 0.811, 0.4769, 0.805, 0.3873, 0.7992, 0.3873, 0.805, 0.4769, 0.563, 0.05363, 0.5029, 0.0987, 0.5618, 0.05363, 0.5618, 0.9029, 0.6185, 0.8333, 0.6118, 0.8333, 0.5584, 0.9029, 0.805, 0.4769, 0.7992, 0.3873, 0.782, 0.3873, 0.7875, 0.4769, 0.5618, 0.05363, 0.5029, 0.0987, 0.5584, 0.05363, 0.5029, 0.9646, 0.5618, 0.9029, 0.5584, 0.9029, 0.7992, 0.5562, 0.805, 0.4769, 0.7875, 0.4769, 0.782, 0.5562, 0.6185, 0.0333, 0.5618, 0.05363, 0.5584, 0.05363, 0.6118, 0.0333, 0.782, 0.6227, 0.7992, 0.5562, 0.782, 0.5562, 0.7658, 0.6227, 0.6708, 0.05245, 0.6185, 0.0333, 0.6118, 0.0333, 0.661, 0.05245, 0.7541, 0.6766, 0.782, 0.6227, 0.7658, 0.6227, 0.7395, 0.6766, 0.7165, 0.1109, 0.6708, 0.05245, 0.661, 0.05245, 0.7041, 0.1109, 0.7165, 0.7232, 0.7541, 0.6766, 0.7395, 0.6766, 0.7041, 0.7232, 0.7541, 0.1955, 0.7165, 0.1109, 0.7041, 0.1109, 0.7395, 0.1955, 0.6708, 0.7725, 0.7165, 0.7232, 0.7041, 0.7232, 0.661, 0.7725, 0.782, 0.2913, 0.7541, 0.1955, 0.7395, 0.1955, 0.7658, 0.2913, 0.6185, 0.8333, 0.6708, 0.7725, 0.661, 0.7725, 0.6118, 0.8333, 0.7992, 0.3873, 0.782, 0.2913, 0.7658, 0.2913, 0.782, 0.3873, 0.7041, 0.1109, 0.661, 0.05245, 0.6452, 0.05245, 0.684, 0.1109, 0.7041, 0.7232, 0.7395, 0.6766, 0.7159, 0.6766, 0.684, 0.7232, 0.7395, 0.1955, 0.7041, 0.1109, 0.684, 0.1109, 0.7159, 0.1955, 0.661, 0.7725, 0.7041, 0.7232, 0.684, 0.7232, 0.6452, 0.7725, 0.7658, 0.2913, 0.7395, 0.1955, 0.7159, 0.1955, 0.7395, 0.2913, 0.6118, 0.8333, 0.661, 0.7725, 0.6452, 0.7725, 0.6009, 0.8333, 0.782, 0.3873, 0.7658, 0.2913, 0.7395, 0.2913, 0.7541, 0.3873, 0.5584, 0.9029, 0.6118, 0.8333, 0.6009, 0.8333, 0.5529, 0.9029, 0.7875, 0.4769, 0.782, 0.3873, 0.7541, 0.3873, 0.759, 0.4769, 0.5584, 0.05363, 0.5029, 0.0987, 0.5529, 0.05363, 0.5029, 0.9646, 0.5584, 0.9029, 0.5529, 0.9029, 0.782, 0.5562, 0.7875, 0.4769, 0.759, 0.4769, 0.7541, 0.5562, 0.6118, 0.0333, 0.5584, 0.05363, 0.5529, 0.05363, 0.6009, 0.0333, 0.7658, 0.6227, 0.782, 0.5562, 0.7541, 0.5562, 0.7395, 0.6227, 0.661, 0.05245, 0.6118, 0.0333, 0.6009, 0.0333, 0.6452, 0.05245, 0.7395, 0.6766, 0.7658, 0.6227, 0.7395, 0.6227, 0.7159, 0.6766, 0.759, 0.4769, 0.7541, 0.3873, 0.7165, 0.3873, 0.7207, 0.4769, 0.5529, 0.05363, 0.5029, 0.0987, 0.5454, 0.05363, 0.5029, 0.9646, 0.5529, 0.9029, 0.5454, 0.9029, 0.7541, 0.5562, 0.759, 0.4769, 0.7207, 0.4769, 0.7165, 0.5562, 0.6009, 0.0333, 0.5529, 0.05363, 0.5454, 0.05363, 0.5862, 0.0333, 0.7395, 0.6227, 0.7541, 0.5562, 0.7165, 0.5562, 0.7041, 0.6227, 0.6452, 0.05245, 0.6009, 0.0333, 0.5862, 0.0333, 0.6239, 0.05245, 0.7159, 0.6766, 0.7395, 0.6227, 0.7041, 0.6227, 0.684, 0.6766, 0.684, 0.1109, 0.6452, 0.05245, 0.6239, 0.05245, 0.6569, 0.1109, 0.684, 0.7232, 0.7159, 0.6766, 0.684, 0.6766, 0.6569, 0.7232, 0.7159, 0.1955, 0.684, 0.1109, 0.6569, 0.1109, 0.684, 0.1955, 0.6452, 0.7725, 0.684, 0.7232, 0.6569, 0.7232, 0.6239, 0.7725, 0.7395, 0.2913, 0.7159, 0.1955, 0.684, 0.1955, 0.7041, 0.2913, 0.6009, 0.8333, 0.6452, 0.7725, 0.6239, 0.7725, 0.5862, 0.8333, 0.7541, 0.3873, 0.7395, 0.2913, 0.7041, 0.2913, 0.7165, 0.3873, 0.5529, 0.9029, 0.6009, 0.8333, 0.5862, 0.8333, 0.5454, 0.9029, 0.6569, 0.7232, 0.684, 0.6766, 0.6452, 0.6766, 0.6239, 0.7232, 0.684, 0.1955, 0.6569, 0.1109, 0.6239, 0.1109, 0.6452, 0.1955, 0.6239, 0.7725, 0.6569, 0.7232, 0.6239, 0.7232, 0.598, 0.7725, 0.7041, 0.2913, 0.684, 0.1955, 0.6452, 0.1955, 0.661, 0.2913, 0.5862, 0.8333, 0.6239, 0.7725, 0.598, 0.7725, 0.5684, 0.8333, 0.7165, 0.3873, 0.7041, 0.2913, 0.661, 0.2913, 0.6708, 0.3873, 0.5454, 0.9029, 0.5862, 0.8333, 0.5684, 0.8333, 0.5363, 0.9029, 0.7207, 0.4769, 0.7165, 0.3873, 0.6708, 0.3873, 0.674, 0.4769, 0.5454, 0.05363, 0.5029, 0.0987, 0.5363, 0.05363, 0.5029, 0.9646, 0.5454, 0.9029, 0.5363, 0.9029, 0.7165, 0.5562, 0.7207, 0.4769, 0.674, 0.4769, 0.6708, 0.5562, 0.5862, 0.0333, 0.5454, 0.05363, 0.5363, 0.05363, 0.5684, 0.0333, 0.7041, 0.6227, 0.7165, 0.5562, 0.6708, 0.5562, 0.661, 0.6227, 0.6239, 0.05245, 0.5862, 0.0333, 0.5684, 0.0333, 0.598, 0.05245, 0.684, 0.6766, 0.7041, 0.6227, 0.661, 0.6227, 0.6452, 0.6766, 0.6569, 0.1109, 0.6239, 0.05245, 0.598, 0.05245, 0.6239, 0.1109, 0.5029, 0.9646, 0.5363, 0.9029, 0.5259, 0.9029, 0.6708, 0.5562, 0.674, 0.4769, 0.6208, 0.4769, 0.6185, 0.5562, 0.5684, 0.0333, 0.5363, 0.05363, 0.5259, 0.05363, 0.548, 0.0333, 0.661, 0.6227, 0.6708, 0.5562, 0.6185, 0.5562, 0.6118, 0.6227, 0.598, 0.05245, 0.5684, 0.0333, 0.548, 0.0333, 0.5684, 0.05245, 0.6452, 0.6766, 0.661, 0.6227, 0.6118, 0.6227, 0.6009, 0.6766, 0.6239, 0.1109, 0.598, 0.05245, 0.5684, 0.05245, 0.5862, 0.1109, 0.6239, 0.7232, 0.6452, 0.6766, 0.6009, 0.6766, 0.5862, 0.7232, 0.6452, 0.1955, 0.6239, 0.1109, 0.5862, 0.1109, 0.6009, 0.1955, 0.598, 0.7725, 0.6239, 0.7232, 0.5862, 0.7232, 0.5684, 0.7725, 0.661, 0.2913, 0.6452, 0.1955, 0.6009, 0.1955, 0.6118, 0.2913, 0.5684, 0.8333, 0.598, 0.7725, 0.5684, 0.7725, 0.548, 0.8333, 0.6708, 0.3873, 0.661, 0.2913, 0.6118, 0.2913, 0.6185, 0.3873, 0.5363, 0.9029, 0.5684, 0.8333, 0.548, 0.8333, 0.5259, 0.9029, 0.674, 0.4769, 0.6708, 0.3873, 0.6185, 0.3873, 0.6208, 0.4769, 0.5363, 0.05363, 0.5029, 0.0987, 0.5259, 0.05363, 0.5684, 0.7725, 0.5862, 0.7232, 0.5454, 0.7232, 0.5363, 0.7725, 0.6118, 0.2913, 0.6009, 0.1955, 0.5529, 0.1955, 0.5584, 0.2913, 0.548, 0.8333, 0.5684, 0.7725, 0.5363, 0.7725, 0.5259, 0.8333, 0.6185, 0.3873, 0.6118, 0.2913, 0.5584, 0.2913, 0.5618, 0.3873, 0.5259, 0.9029, 0.548, 0.8333, 0.5259, 0.8333, 0.5146, 0.9029, 0.6208, 0.4769, 0.6185, 0.3873, 0.5618, 0.3873, 0.563, 0.4769, 0.5259, 0.05363, 0.5029, 0.0987, 0.5146, 0.05363, 0.5029, 0.9646, 0.5259, 0.9029, 0.5146, 0.9029, 0.6185, 0.5562, 0.6208, 0.4769, 0.563, 0.4769, 0.5618, 0.5562, 0.548, 0.0333, 0.5259, 0.05363, 0.5146, 0.05363, 0.5259, 0.0333, 0.6118, 0.6227, 0.6185, 0.5562, 0.5618, 0.5562, 0.5584, 0.6227, 0.5684, 0.05245, 0.548, 0.0333, 0.5259, 0.0333, 0.5363, 0.05245, 0.6009, 0.6766, 0.6118, 0.6227, 0.5584, 0.6227, 0.5529, 0.6766, 0.5862, 0.1109, 0.5684, 0.05245, 0.5363, 0.05245, 0.5454, 0.1109, 0.5862, 0.7232, 0.6009, 0.6766, 0.5529, 0.6766, 0.5454, 0.7232, 0.6009, 0.1955, 0.5862, 0.1109, 0.5454, 0.1109, 0.5529, 0.1955, 0.5259, 0.0333, 0.5146, 0.05363, 0.5029, 0.05363, 0.5029, 0.0333, 0.5584, 0.6227, 0.5618, 0.5562, 0.5029, 0.5562, 0.5029, 0.6227, 0.5363, 0.05245, 0.5259, 0.0333, 0.5029, 0.0333, 0.5029, 0.05245, 0.5529, 0.6766, 0.5584, 0.6227, 0.5029, 0.6227, 0.5029, 0.6766, 0.5454, 0.1109, 0.5363, 0.05245, 0.5029, 0.05245, 0.5029, 0.1109, 0.5454, 0.7232, 0.5529, 0.6766, 0.5029, 0.6766, 0.5029, 0.7232, 0.5529, 0.1955, 0.5454, 0.1109, 0.5029, 0.1109, 0.5029, 0.1955, 0.5363, 0.7725, 0.5454, 0.7232, 0.5029, 0.7232, 0.5029, 0.7725, 0.5584, 0.2913, 0.5529, 0.1955, 0.5029, 0.1955, 0.5029, 0.2913, 0.5259, 0.8333, 0.5363, 0.7725, 0.5029, 0.7725, 0.5029, 0.8333, 0.5618, 0.3873, 0.5584, 0.2913, 0.5029, 0.2913, 0.5029, 0.3873, 0.5146, 0.9029, 0.5259, 0.8333, 0.5029, 0.8333, 0.5029, 0.9029, 0.563, 0.4769, 0.5618, 0.3873, 0.5029, 0.3873, 0.5029, 0.4769, 0.5146, 0.05363, 0.5029, 0.0987, 0.5029, 0.05363, 0.5029, 0.9646, 0.5146, 0.9029, 0.5029, 0.9029, 0.5618, 0.5562, 0.563, 0.4769, 0.5029, 0.4769, 0.5029, 0.5562, 0.5029, 0.2913, 0.5029, 0.1955, 0.4529, 0.1955, 0.4474, 0.2913, 0.5029, 0.8333, 0.5029, 0.7725, 0.4695, 0.7725, 0.4799, 0.8333, 0.5029, 0.3873, 0.5029, 0.2913, 0.4474, 0.2913, 0.4439, 0.3873, 0.5029, 0.9029, 0.5029, 0.8333, 0.4799, 0.8333, 0.4912, 0.9029, 0.5029, 0.4769, 0.5029, 0.3873, 0.4439, 0.3873, 0.4428, 0.4769, 0.5029, 0.05363, 0.5029, 0.0987, 0.4912, 0.05363, 0.5029, 0.9646, 0.5029, 0.9029, 0.4912, 0.9029, 0.5029, 0.5562, 0.5029, 0.4769, 0.4428, 0.4769, 0.4439, 0.5562, 0.5029, 0.0333, 0.5029, 0.05363, 0.4912, 0.05363, 0.4799, 0.0333, 0.5029, 0.6227, 0.5029, 0.5562, 0.4439, 0.5562, 0.4474, 0.6227, 0.5029, 0.05245, 0.5029, 0.0333, 0.4799, 0.0333, 0.4695, 0.05245, 0.5029, 0.6766, 0.5029, 0.6227, 0.4474, 0.6227, 0.4529, 0.6766, 0.5029, 0.1109, 0.5029, 0.05245, 0.4695, 0.05245, 0.4604, 0.1109, 0.5029, 0.7232, 0.5029, 0.6766, 0.4529, 0.6766, 0.4604, 0.7232, 0.5029, 0.1955, 0.5029, 0.1109, 0.4604, 0.1109, 0.4529, 0.1955, 0.5029, 0.7725, 0.5029, 0.7232, 0.4604, 0.7232, 0.4695, 0.7725, 0.4474, 0.6227, 0.4439, 0.5562, 0.3872, 0.5562, 0.394, 0.6227, 0.4695, 0.05245, 0.4799, 0.0333, 0.4578, 0.0333, 0.4374, 0.05245, 0.4529, 0.6766, 0.4474, 0.6227, 0.394, 0.6227, 0.4049, 0.6766, 0.4604, 0.1109, 0.4695, 0.05245, 0.4374, 0.05245, 0.4195, 0.1109, 0.4604, 0.7232, 0.4529, 0.6766, 0.4049, 0.6766, 0.4195, 0.7232, 0.4529, 0.1955, 0.4604, 0.1109, 0.4195, 0.1109, 0.4049, 0.1955, 0.4695, 0.7725, 0.4604, 0.7232, 0.4195, 0.7232, 0.4374, 0.7725, 0.4474, 0.2913, 0.4529, 0.1955, 0.4049, 0.1955, 0.394, 0.2913, 0.4799, 0.8333, 0.4695, 0.7725, 0.4374, 0.7725, 0.4578, 0.8333, 0.4439, 0.3873, 0.4474, 0.2913, 0.394, 0.2913, 0.3872, 0.3873, 0.4912, 0.9029, 0.4799, 0.8333, 0.4578, 0.8333, 0.4799, 0.9029, 0.4428, 0.4769, 0.4439, 0.3873, 0.3872, 0.3873, 0.385, 0.4769, 0.4912, 0.05363, 0.5029, 0.0987, 0.4799, 0.05363, 0.5029, 0.9646, 0.4912, 0.9029, 0.4799, 0.9029, 0.4439, 0.5562, 0.4428, 0.4769, 0.385, 0.4769, 0.3872, 0.5562, 0.4799, 0.0333, 0.4912, 0.05363, 0.4799, 0.05363, 0.4578, 0.0333, 0.4578, 0.8333, 0.4374, 0.7725, 0.4078, 0.7725, 0.4374, 0.8333, 0.3872, 0.3873, 0.394, 0.2913, 0.3447, 0.2913, 0.335, 0.3873, 0.4799, 0.9029, 0.4578, 0.8333, 0.4374, 0.8333, 0.4695, 0.9029, 0.385, 0.4769, 0.3872, 0.3873, 0.335, 0.3873, 0.3317, 0.4769, 0.4799, 0.05363, 0.5029, 0.0987, 0.4695, 0.05363, 0.5029, 0.9646, 0.4799, 0.9029, 0.4695, 0.9029, 0.3872, 0.5562, 0.385, 0.4769, 0.3317, 0.4769, 0.335, 0.5562, 0.4578, 0.0333, 0.4799, 0.05363, 0.4695, 0.05363, 0.4374, 0.0333, 0.394, 0.6227, 0.3872, 0.5562, 0.335, 0.5562, 0.3447, 0.6227, 0.4374, 0.05245, 0.4578, 0.0333, 0.4374, 0.0333, 0.4078, 0.05245, 0.4049, 0.6766, 0.394, 0.6227, 0.3447, 0.6227, 0.3606, 0.6766, 0.4195, 0.1109, 0.4374, 0.05245, 0.4078, 0.05245, 0.3819, 0.1109, 0.4195, 0.7232, 0.4049, 0.6766, 0.3606, 0.6766, 0.3819, 0.7232, 0.4049, 0.1955, 0.4195, 0.1109, 0.3819, 0.1109, 0.3606, 0.1955, 0.4374, 0.7725, 0.4195, 0.7232, 0.3819, 0.7232, 0.4078, 0.7725, 0.394, 0.2913, 0.4049, 0.1955, 0.3606, 0.1955, 0.3447, 0.2913, 0.4078, 0.05245, 0.4374, 0.0333, 0.4195, 0.0333, 0.3819, 0.05245, 0.3606, 0.6766, 0.3447, 0.6227, 0.3016, 0.6227, 0.3217, 0.6766, 0.3819, 0.1109, 0.4078, 0.05245, 0.3819, 0.05245, 0.3488, 0.1109, 0.3819, 0.7232, 0.3606, 0.6766, 0.3217, 0.6766, 0.3488, 0.7232, 0.3606, 0.1955, 0.3819, 0.1109, 0.3488, 0.1109, 0.3217, 0.1955, 0.4078, 0.7725, 0.3819, 0.7232, 0.3488, 0.7232, 0.3819, 0.7725, 0.3447, 0.2913, 0.3606, 0.1955, 0.3217, 0.1955, 0.3016, 0.2913, 0.4374, 0.8333, 0.4078, 0.7725, 0.3819, 0.7725, 0.4195, 0.8333, 0.335, 0.3873, 0.3447, 0.2913, 0.3016, 0.2913, 0.2892, 0.3873, 0.4695, 0.9029, 0.4374, 0.8333, 0.4195, 0.8333, 0.4604, 0.9029, 0.3317, 0.4769, 0.335, 0.3873, 0.2892, 0.3873, 0.285, 0.4769, 0.4695, 0.05363, 0.5029, 0.0987, 0.4604, 0.05363, 0.5029, 0.9646, 0.4695, 0.9029, 0.4604, 0.9029, 0.335, 0.5562, 0.3317, 0.4769, 0.285, 0.4769, 0.2892, 0.5562, 0.4374, 0.0333, 0.4695, 0.05363, 0.4604, 0.05363, 0.4195, 0.0333, 0.3447, 0.6227, 0.335, 0.5562, 0.2892, 0.5562, 0.3016, 0.6227, 0.2892, 0.3873, 0.3016, 0.2913, 0.2662, 0.2913, 0.2516, 0.3873, 0.4604, 0.9029, 0.4195, 0.8333, 0.4049, 0.8333, 0.4529, 0.9029, 0.285, 0.4769, 0.2892, 0.3873, 0.2516, 0.3873, 0.2467, 0.4769, 0.4604, 0.05363, 0.5029, 0.0987, 0.4529, 0.05363, 0.5029, 0.9646, 0.4604, 0.9029, 0.4529, 0.9029, 0.2892, 0.5562, 0.285, 0.4769, 0.2467, 0.4769, 0.2516, 0.5562, 0.4195, 0.0333, 0.4604, 0.05363, 0.4529, 0.05363, 0.4049, 0.0333, 0.3016, 0.6227, 0.2892, 0.5562, 0.2516, 0.5562, 0.2662, 0.6227, 0.3819, 0.05245, 0.4195, 0.0333, 0.4049, 0.0333, 0.3606, 0.05245, 0.3217, 0.6766, 0.3016, 0.6227, 0.2662, 0.6227, 0.2899, 0.6766, 0.3488, 0.1109, 0.3819, 0.05245, 0.3606, 0.05245, 0.3217, 0.1109, 0.3488, 0.7232, 0.3217, 0.6766, 0.2899, 0.6766, 0.3217, 0.7232, 0.3217, 0.1955, 0.3488, 0.1109, 0.3217, 0.1109, 0.2899, 0.1955, 0.3819, 0.7725, 0.3488, 0.7232, 0.3217, 0.7232, 0.3606, 0.7725, 0.3016, 0.2913, 0.3217, 0.1955, 0.2899, 0.1955, 0.2662, 0.2913, 0.4195, 0.8333, 0.3819, 0.7725, 0.3606, 0.7725, 0.4049, 0.8333, 0.2899, 0.6766, 0.2662, 0.6227, 0.2399, 0.6227, 0.2662, 0.6766, 0.3217, 0.1109, 0.3606, 0.05245, 0.3447, 0.05245, 0.3016, 0.1109, 0.3217, 0.7232, 0.2899, 0.6766, 0.2662, 0.6766, 0.3016, 0.7232, 0.2899, 0.1955, 0.3217, 0.1109, 0.3016, 0.1109, 0.2662, 0.1955, 0.3606, 0.7725, 0.3217, 0.7232, 0.3016, 0.7232, 0.3447, 0.7725, 0.2662, 0.2913, 0.2899, 0.1955, 0.2662, 0.1955, 0.2399, 0.2913, 0.4049, 0.8333, 0.3606, 0.7725, 0.3447, 0.7725, 0.394, 0.8333, 0.2516, 0.3873, 0.2662, 0.2913, 0.2399, 0.2913, 0.2237, 0.3873, 0.4529, 0.9029, 0.4049, 0.8333, 0.394, 0.8333, 0.4474, 0.9029, 0.2467, 0.4769, 0.2516, 0.3873, 0.2237, 0.3873, 0.2182, 0.4769, 0.4529, 0.05363, 0.5029, 0.0987, 0.4474, 0.05363, 0.5029, 0.9646, 0.4529, 0.9029, 0.4474, 0.9029, 0.2516, 0.5562, 0.2467, 0.4769, 0.2182, 0.4769, 0.2237, 0.5562, 0.4049, 0.0333, 0.4529, 0.05363, 0.4474, 0.05363, 0.394, 0.0333, 0.2662, 0.6227, 0.2516, 0.5562, 0.2237, 0.5562, 0.2399, 0.6227, 0.3606, 0.05245, 0.4049, 0.0333, 0.394, 0.0333, 0.3447, 0.05245, 0.4474, 0.9029, 0.394, 0.8333, 0.3872, 0.8333, 0.4439, 0.9029, 0.2182, 0.4769, 0.2237, 0.3873, 0.2065, 0.3873, 0.2007, 0.4769, 0.4474, 0.05363, 0.5029, 0.0987, 0.4439, 0.05363, 0.5029, 0.9646, 0.4474, 0.9029, 0.4439, 0.9029, 0.2237, 0.5562, 0.2182, 0.4769, 0.2007, 0.4769, 0.2065, 0.5562, 0.394, 0.0333, 0.4474, 0.05363, 0.4439, 0.05363, 0.3872, 0.0333, 0.2399, 0.6227, 0.2237, 0.5562, 0.2065, 0.5562, 0.2237, 0.6227, 0.3447, 0.05245, 0.394, 0.0333, 0.3872, 0.0333, 0.335, 0.05245, 0.2662, 0.6766, 0.2399, 0.6227, 0.2237, 0.6227, 0.2516, 0.6766, 0.3016, 0.1109, 0.3447, 0.05245, 0.335, 0.05245, 0.2892, 0.1109, 0.3016, 0.7232, 0.2662, 0.6766, 0.2516, 0.6766, 0.2892, 0.7232, 0.2662, 0.1955, 0.3016, 0.1109, 0.2892, 0.1109, 0.2516, 0.1955, 0.3447, 0.7725, 0.3016, 0.7232, 0.2892, 0.7232, 0.335, 0.7725, 0.2399, 0.2913, 0.2662, 0.1955, 0.2516, 0.1955, 0.2237, 0.2913, 0.394, 0.8333, 0.3447, 0.7725, 0.335, 0.7725, 0.3872, 0.8333, 0.2237, 0.3873, 0.2399, 0.2913, 0.2237, 0.2913, 0.2065, 0.3873, 0.2892, 0.7232, 0.2516, 0.6766, 0.2467, 0.6766, 0.285, 0.7232, 0.2516, 0.1955, 0.2892, 0.1109, 0.285, 0.1109, 0.2467, 0.1955, 0.335, 0.7725, 0.2892, 0.7232, 0.285, 0.7232, 0.3317, 0.7725, 0.2237, 0.2913, 0.2516, 0.1955, 0.2467, 0.1955, 0.2182, 0.2913, 0.3872, 0.8333, 0.335, 0.7725, 0.3317, 0.7725, 0.385, 0.8333, 0.2065, 0.3873, 0.2237, 0.2913, 0.2182, 0.2913, 0.2007, 0.3873, 0.4439, 0.9029, 0.3872, 0.8333, 0.385, 0.8333, 0.4428, 0.9029, 0.2007, 0.4769, 0.2065, 0.3873, 0.2007, 0.3873, 0.1948, 0.4769, 0.4439, 0.05363, 0.5029, 0.0987, 0.4428, 0.05363, 0.5029, 0.9646, 0.4439, 0.9029, 0.4428, 0.9029, 0.2065, 0.5562, 0.2007, 0.4769, 0.1948, 0.4769, 0.2007, 0.5562, 0.3872, 0.0333, 0.4439, 0.05363, 0.4428, 0.05363, 0.385, 0.0333, 0.2237, 0.6227, 0.2065, 0.5562, 0.2007, 0.5562, 0.2182, 0.6227, 0.335, 0.05245, 0.3872, 0.0333, 0.385, 0.0333, 0.3317, 0.05245, 0.2516, 0.6766, 0.2237, 0.6227, 0.2182, 0.6227, 0.2467, 0.6766, 0.2892, 0.1109, 0.335, 0.05245, 0.3317, 0.05245, 0.285, 0.1109, 0.4428, 0.05363, 0.5029, 0.0987, 0.4439, 0.05363, 0.5029, 0.9646, 0.4428, 0.9029, 0.4439, 0.9029, 0.2007, 0.5562, 0.1948, 0.4769, 0.2007, 0.4769, 0.2065, 0.5562, 0.385, 0.0333, 0.4428, 0.05363, 0.4439, 0.05363, 0.3872, 0.0333, 0.2182, 0.6227, 0.2007, 0.5562, 0.2065, 0.5562, 0.2237, 0.6227, 0.3317, 0.05245, 0.385, 0.0333, 0.3872, 0.0333, 0.335, 0.05245, 0.2467, 0.6766, 0.2182, 0.6227, 0.2237, 0.6227, 0.2516, 0.6766, 0.285, 0.1109, 0.3317, 0.05245, 0.335, 0.05245, 0.2892, 0.1109, 0.285, 0.7232, 0.2467, 0.6766, 0.2516, 0.6766, 0.2892, 0.7232, 0.2467, 0.1955, 0.285, 0.1109, 0.2892, 0.1109, 0.2516, 0.1955, 0.3317, 0.7725, 0.285, 0.7232, 0.2892, 0.7232, 0.335, 0.7725, 0.2182, 0.2913, 0.2467, 0.1955, 0.2516, 0.1955, 0.2237, 0.2913, 0.385, 0.8333, 0.3317, 0.7725, 0.335, 0.7725, 0.3872, 0.8333, 0.2007, 0.3873, 0.2182, 0.2913, 0.2237, 0.2913, 0.2065, 0.3873, 0.4428, 0.9029, 0.385, 0.8333, 0.3872, 0.8333, 0.4439, 0.9029, 0.1948, 0.4769, 0.2007, 0.3873, 0.2065, 0.3873, 0.2007, 0.4769, 0.2516, 0.1955, 0.2892, 0.1109, 0.3016, 0.1109, 0.2662, 0.1955, 0.335, 0.7725, 0.2892, 0.7232, 0.3016, 0.7232, 0.3447, 0.7725, 0.2237, 0.2913, 0.2516, 0.1955, 0.2662, 0.1955, 0.2399, 0.2913, 0.3872, 0.8333, 0.335, 0.7725, 0.3447, 0.7725, 0.394, 0.8333, 0.2065, 0.3873, 0.2237, 0.2913, 0.2399, 0.2913, 0.2237, 0.3873, 0.4439, 0.9029, 0.3872, 0.8333, 0.394, 0.8333, 0.4474, 0.9029, 0.2007, 0.4769, 0.2065, 0.3873, 0.2237, 0.3873, 0.2182, 0.4769, 0.4439, 0.05363, 0.5029, 0.0987, 0.4474, 0.05363, 0.5029, 0.9646, 0.4439, 0.9029, 0.4474, 0.9029, 0.2065, 0.5562, 0.2007, 0.4769, 0.2182, 0.4769, 0.2237, 0.5562, 0.3872, 0.0333, 0.4439, 0.05363, 0.4474, 0.05363, 0.394, 0.0333, 0.2237, 0.6227, 0.2065, 0.5562, 0.2237, 0.5562, 0.2399, 0.6227, 0.335, 0.05245, 0.3872, 0.0333, 0.394, 0.0333, 0.3447, 0.05245, 0.2516, 0.6766, 0.2237, 0.6227, 0.2399, 0.6227, 0.2662, 0.6766, 0.2892, 0.1109, 0.335, 0.05245, 0.3447, 0.05245, 0.3016, 0.1109, 0.2892, 0.7232, 0.2516, 0.6766, 0.2662, 0.6766, 0.3016, 0.7232, 0.2237, 0.5562, 0.2182, 0.4769, 0.2467, 0.4769, 0.2516, 0.5562, 0.394, 0.0333, 0.4474, 0.05363, 0.4529, 0.05363, 0.4049, 0.0333, 0.2399, 0.6227, 0.2237, 0.5562, 0.2516, 0.5562, 0.2662, 0.6227, 0.3447, 0.05245, 0.394, 0.0333, 0.4049, 0.0333, 0.3606, 0.05245, 0.2662, 0.6766, 0.2399, 0.6227, 0.2662, 0.6227, 0.2899, 0.6766, 0.3016, 0.1109, 0.3447, 0.05245, 0.3606, 0.05245, 0.3217, 0.1109, 0.3016, 0.7232, 0.2662, 0.6766, 0.2899, 0.6766, 0.3217, 0.7232, 0.2662, 0.1955, 0.3016, 0.1109, 0.3217, 0.1109, 0.2899, 0.1955, 0.3447, 0.7725, 0.3016, 0.7232, 0.3217, 0.7232, 0.3606, 0.7725, 0.2399, 0.2913, 0.2662, 0.1955, 0.2899, 0.1955, 0.2662, 0.2913, 0.394, 0.8333, 0.3447, 0.7725, 0.3606, 0.7725, 0.4049, 0.8333, 0.2237, 0.3873, 0.2399, 0.2913, 0.2662, 0.2913, 0.2516, 0.3873, 0.4474, 0.9029, 0.394, 0.8333, 0.4049, 0.8333, 0.4529, 0.9029, 0.2182, 0.4769, 0.2237, 0.3873, 0.2516, 0.3873, 0.2467, 0.4769, 0.4474, 0.05363, 0.5029, 0.0987, 0.4529, 0.05363, 0.5029, 0.9646, 0.4474, 0.9029, 0.4529, 0.9029, 0.3606, 0.7725, 0.3217, 0.7232, 0.3488, 0.7232, 0.3819, 0.7725, 0.2662, 0.2913, 0.2899, 0.1955, 0.3217, 0.1955, 0.3016, 0.2913, 0.4049, 0.8333, 0.3606, 0.7725, 0.3819, 0.7725, 0.4195, 0.8333, 0.2516, 0.3873, 0.2662, 0.2913, 0.3016, 0.2913, 0.2892, 0.3873, 0.4529, 0.9029, 0.4049, 0.8333, 0.4195, 0.8333, 0.4604, 0.9029, 0.2467, 0.4769, 0.2516, 0.3873, 0.2892, 0.3873, 0.285, 0.4769, 0.4529, 0.05363, 0.5029, 0.0987, 0.4604, 0.05363, 0.5029, 0.9646, 0.4529, 0.9029, 0.4604, 0.9029, 0.2516, 0.5562, 0.2467, 0.4769, 0.285, 0.4769, 0.2892, 0.5562, 0.4049, 0.0333, 0.4529, 0.05363, 0.4604, 0.05363, 0.4195, 0.0333, 0.2662, 0.6227, 0.2516, 0.5562, 0.2892, 0.5562, 0.3016, 0.6227, 0.3606, 0.05245, 0.4049, 0.0333, 0.4195, 0.0333, 0.3819, 0.05245, 0.2899, 0.6766, 0.2662, 0.6227, 0.3016, 0.6227, 0.3217, 0.6766, 0.3217, 0.1109, 0.3606, 0.05245, 0.3819, 0.05245, 0.3488, 0.1109, 0.3217, 0.7232, 0.2899, 0.6766, 0.3217, 0.6766, 0.3488, 0.7232, 0.2899, 0.1955, 0.3217, 0.1109, 0.3488, 0.1109, 0.3217, 0.1955, 0.4195, 0.0333, 0.4604, 0.05363, 0.4695, 0.05363, 0.4374, 0.0333, 0.3016, 0.6227, 0.2892, 0.5562, 0.335, 0.5562, 0.3447, 0.6227, 0.3819, 0.05245, 0.4195, 0.0333, 0.4374, 0.0333, 0.4078, 0.05245, 0.3217, 0.6766, 0.3016, 0.6227, 0.3447, 0.6227, 0.3606, 0.6766, 0.3488, 0.1109, 0.3819, 0.05245, 0.4078, 0.05245, 0.3819, 0.1109, 0.3488, 0.7232, 0.3217, 0.6766, 0.3606, 0.6766, 0.3819, 0.7232, 0.3217, 0.1955, 0.3488, 0.1109, 0.3819, 0.1109, 0.3606, 0.1955, 0.3819, 0.7725, 0.3488, 0.7232, 0.3819, 0.7232, 0.4078, 0.7725, 0.3016, 0.2913, 0.3217, 0.1955, 0.3606, 0.1955, 0.3447, 0.2913, 0.4195, 0.8333, 0.3819, 0.7725, 0.4078, 0.7725, 0.4374, 0.8333, 0.2892, 0.3873, 0.3016, 0.2913, 0.3447, 0.2913, 0.335, 0.3873, 0.4604, 0.9029, 0.4195, 0.8333, 0.4374, 0.8333, 0.4695, 0.9029, 0.285, 0.4769, 0.2892, 0.3873, 0.335, 0.3873, 0.3317, 0.4769, 0.4604, 0.05363, 0.5029, 0.0987, 0.4695, 0.05363, 0.5029, 0.9646, 0.4604, 0.9029, 0.4695, 0.9029, 0.2892, 0.5562, 0.285, 0.4769, 0.3317, 0.4769, 0.335, 0.5562, 0.3447, 0.2913, 0.3606, 0.1955, 0.4049, 0.1955, 0.394, 0.2913, 0.4374, 0.8333, 0.4078, 0.7725, 0.4374, 0.7725, 0.4578, 0.8333, 0.335, 0.3873, 0.3447, 0.2913, 0.394, 0.2913, 0.3872, 0.3873, 0.4695, 0.9029, 0.4374, 0.8333, 0.4578, 0.8333, 0.4799, 0.9029, 0.3317, 0.4769, 0.335, 0.3873, 0.3872, 0.3873, 0.385, 0.4769, 0.4695, 0.05363, 0.5029, 0.0987, 0.4799, 0.05363, 0.5029, 0.9646, 0.4695, 0.9029, 0.4799, 0.9029, 0.335, 0.5562, 0.3317, 0.4769, 0.385, 0.4769, 0.3872, 0.5562, 0.4374, 0.0333, 0.4695, 0.05363, 0.4799, 0.05363, 0.4578, 0.0333, 0.3447, 0.6227, 0.335, 0.5562, 0.3872, 0.5562, 0.394, 0.6227, 0.4078, 0.05245, 0.4374, 0.0333, 0.4578, 0.0333, 0.4374, 0.05245, 0.3606, 0.6766, 0.3447, 0.6227, 0.394, 0.6227, 0.4049, 0.6766, 0.3819, 0.1109, 0.4078, 0.05245, 0.4374, 0.05245, 0.4195, 0.1109, 0.3819, 0.7232, 0.3606, 0.6766, 0.4049, 0.6766, 0.4195, 0.7232, 0.3606, 0.1955, 0.3819, 0.1109, 0.4195, 0.1109, 0.4049, 0.1955, 0.4078, 0.7725, 0.3819, 0.7232, 0.4195, 0.7232, 0.4374, 0.7725, 0.394, 0.6227, 0.3872, 0.5562, 0.4439, 0.5562, 0.4474, 0.6227, 0.4374, 0.05245, 0.4578, 0.0333, 0.4799, 0.0333, 0.4695, 0.05245, 0.4049, 0.6766, 0.394, 0.6227, 0.4474, 0.6227, 0.4529, 0.6766, 0.4195, 0.1109, 0.4374, 0.05245, 0.4695, 0.05245, 0.4604, 0.1109, 0.4195, 0.7232, 0.4049, 0.6766, 0.4529, 0.6766, 0.4604, 0.7232, 0.4049, 0.1955, 0.4195, 0.1109, 0.4604, 0.1109, 0.4529, 0.1955, 0.4374, 0.7725, 0.4195, 0.7232, 0.4604, 0.7232, 0.4695, 0.7725, 0.394, 0.2913, 0.4049, 0.1955, 0.4529, 0.1955, 0.4474, 0.2913, 0.4578, 0.8333, 0.4374, 0.7725, 0.4695, 0.7725, 0.4799, 0.8333, 0.3872, 0.3873, 0.394, 0.2913, 0.4474, 0.2913, 0.4439, 0.3873, 0.4799, 0.9029, 0.4578, 0.8333, 0.4799, 0.8333, 0.4912, 0.9029, 0.385, 0.4769, 0.3872, 0.3873, 0.4439, 0.3873, 0.4428, 0.4769, 0.4799, 0.05363, 0.5029, 0.0987, 0.4912, 0.05363, 0.5029, 0.9646, 0.4799, 0.9029, 0.4912, 0.9029, 0.3872, 0.5562, 0.385, 0.4769, 0.4428, 0.4769, 0.4439, 0.5562, 0.4578, 0.0333, 0.4799, 0.05363, 0.4912, 0.05363, 0.4799, 0.0333, 0.4799, 0.8333, 0.4695, 0.7725, 0.5029, 0.7725, 0.5029, 0.8333, 0.4439, 0.3873, 0.4474, 0.2913, 0.5029, 0.2913, 0.5029, 0.3873, 0.4912, 0.9029, 0.4799, 0.8333, 0.5029, 0.8333, 0.5029, 0.9029, 0.4428, 0.4769, 0.4439, 0.3873, 0.5029, 0.3873, 0.5029, 0.4769, 0.4912, 0.05363, 0.5029, 0.0987, 0.5029, 0.05363, 0.5029, 0.9646, 0.4912, 0.9029, 0.5029, 0.9029, 0.4439, 0.5562, 0.4428, 0.4769, 0.5029, 0.4769, 0.5029, 0.5562, 0.4799, 0.0333, 0.4912, 0.05363, 0.5029, 0.05363, 0.5029, 0.0333, 0.4474, 0.6227, 0.4439, 0.5562, 0.5029, 0.5562, 0.5029, 0.6227, 0.4695, 0.05245, 0.4799, 0.0333, 0.5029, 0.0333, 0.5029, 0.05245, 0.4529, 0.6766, 0.4474, 0.6227, 0.5029, 0.6227, 0.5029, 0.6766, 0.4604, 0.1109, 0.4695, 0.05245, 0.5029, 0.05245, 0.5029, 0.1109, 0.4604, 0.7232, 0.4529, 0.6766, 0.5029, 0.6766, 0.5029, 0.7232, 0.4529, 0.1955, 0.4604, 0.1109, 0.5029, 0.1109, 0.5029, 0.1955, 0.4695, 0.7725, 0.4604, 0.7232, 0.5029, 0.7232, 0.5029, 0.7725, 0.4474, 0.2913, 0.4529, 0.1955, 0.5029, 0.1955, 0.5029, 0.2913, 0.5029, 0.6766, 0.5029, 0.6227, 0.5584, 0.6227, 0.5529, 0.6766, 0.5029, 0.1109, 0.5029, 0.05245, 0.5363, 0.05245, 0.5454, 0.1109, 0.5029, 0.7232, 0.5029, 0.6766, 0.5529, 0.6766, 0.5454, 0.7232, 0.5029, 0.1955, 0.5029, 0.1109, 0.5454, 0.1109, 0.5529, 0.1955, 0.5029, 0.7725, 0.5029, 0.7232, 0.5454, 0.7232, 0.5363, 0.7725, 0.5029, 0.2913, 0.5029, 0.1955, 0.5529, 0.1955, 0.5584, 0.2913, 0.5029, 0.8333, 0.5029, 0.7725, 0.5363, 0.7725, 0.5259, 0.8333, 0.5029, 0.3873, 0.5029, 0.2913, 0.5584, 0.2913, 0.5618, 0.3873, 0.5029, 0.9029, 0.5029, 0.8333, 0.5259, 0.8333, 0.5146, 0.9029, 0.5029, 0.4769, 0.5029, 0.3873, 0.5618, 0.3873, 0.563, 0.4769, 0.5029, 0.05363, 0.5029, 0.0987, 0.5146, 0.05363, 0.5029, 0.9646, 0.5029, 0.9029, 0.5146, 0.9029, 0.5029, 0.5562, 0.5029, 0.4769, 0.563, 0.4769, 0.5618, 0.5562, 0.5029, 0.0333, 0.5029, 0.05363, 0.5146, 0.05363, 0.5259, 0.0333, 0.5029, 0.6227, 0.5029, 0.5562, 0.5618, 0.5562, 0.5584, 0.6227, 0.5029, 0.05245, 0.5029, 0.0333, 0.5259, 0.0333, 0.5363, 0.05245, 0.5146, 0.9029, 0.5259, 0.8333, 0.548, 0.8333, 0.5259, 0.9029, 0.563, 0.4769, 0.5618, 0.3873, 0.6185, 0.3873, 0.6208, 0.4769, 0.5146, 0.05363, 0.5029, 0.0987, 0.5259, 0.05363, 0.5029, 0.9646, 0.5146, 0.9029, 0.5259, 0.9029, 0.5618, 0.5562, 0.563, 0.4769, 0.6208, 0.4769, 0.6185, 0.5562, 0.5259, 0.0333, 0.5146, 0.05363, 0.5259, 0.05363, 0.548, 0.0333, 0.5584, 0.6227, 0.5618, 0.5562, 0.6185, 0.5562, 0.6118, 0.6227, 0.5363, 0.05245, 0.5259, 0.0333, 0.548, 0.0333, 0.5684, 0.05245, 0.5529, 0.6766, 0.5584, 0.6227, 0.6118, 0.6227, 0.6009, 0.6766, 0.5454, 0.1109, 0.5363, 0.05245, 0.5684, 0.05245, 0.5862, 0.1109, 0.5454, 0.7232, 0.5529, 0.6766, 0.6009, 0.6766, 0.5862, 0.7232, 0.5529, 0.1955, 0.5454, 0.1109, 0.5862, 0.1109, 0.6009, 0.1955, 0.5363, 0.7725, 0.5454, 0.7232, 0.5862, 0.7232, 0.5684, 0.7725, 0.5584, 0.2913, 0.5529, 0.1955, 0.6009, 0.1955, 0.6118, 0.2913, 0.5259, 0.8333, 0.5363, 0.7725, 0.5684, 0.7725, 0.548, 0.8333, 0.5618, 0.3873, 0.5584, 0.2913, 0.6118, 0.2913, 0.6185, 0.3873, 0.5862, 0.1109, 0.5684, 0.05245, 0.598, 0.05245, 0.6239, 0.1109, 0.5862, 0.7232, 0.6009, 0.6766, 0.6452, 0.6766, 0.6239, 0.7232, 0.6009, 0.1955, 0.5862, 0.1109, 0.6239, 0.1109, 0.6452, 0.1955, 0.5684, 0.7725, 0.5862, 0.7232, 0.6239, 0.7232, 0.598, 0.7725, 0.6118, 0.2913, 0.6009, 0.1955, 0.6452, 0.1955, 0.661, 0.2913, 0.548, 0.8333, 0.5684, 0.7725, 0.598, 0.7725, 0.5684, 0.8333, 0.6185, 0.3873, 0.6118, 0.2913, 0.661, 0.2913, 0.6708, 0.3873, 0.5259, 0.9029, 0.548, 0.8333, 0.5684, 0.8333, 0.5363, 0.9029, 0.6208, 0.4769, 0.6185, 0.3873, 0.6708, 0.3873, 0.674, 0.4769, 0.5259, 0.05363, 0.5029, 0.0987, 0.5363, 0.05363, 0.5029, 0.9646, 0.5259, 0.9029, 0.5363, 0.9029, 0.6185, 0.5562, 0.6208, 0.4769, 0.674, 0.4769, 0.6708, 0.5562, 0.548, 0.0333, 0.5259, 0.05363, 0.5363, 0.05363, 0.5684, 0.0333, 0.6118, 0.6227, 0.6185, 0.5562, 0.6708, 0.5562, 0.661, 0.6227, 0.5684, 0.05245, 0.548, 0.0333, 0.5684, 0.0333, 0.598, 0.05245, 0.6009, 0.6766, 0.6118, 0.6227, 0.661, 0.6227, 0.6452, 0.6766, 0.674, 0.4769, 0.6708, 0.3873, 0.7165, 0.3873, 0.7207, 0.4769, 0.5363, 0.05363, 0.5029, 0.0987, 0.5454, 0.05363, 0.5029, 0.9646, 0.5363, 0.9029, 0.5454, 0.9029, 0.6708, 0.5562, 0.674, 0.4769, 0.7207, 0.4769, 0.7165, 0.5562, 0.5684, 0.0333, 0.5363, 0.05363, 0.5454, 0.05363, 0.5862, 0.0333, 0.661, 0.6227, 0.6708, 0.5562, 0.7165, 0.5562, 0.7041, 0.6227, 0.598, 0.05245, 0.5684, 0.0333, 0.5862, 0.0333, 0.6239, 0.05245, 0.6452, 0.6766, 0.661, 0.6227, 0.7041, 0.6227, 0.684, 0.6766, 0.6239, 0.1109, 0.598, 0.05245, 0.6239, 0.05245, 0.6569, 0.1109, 0.6239, 0.7232, 0.6452, 0.6766, 0.684, 0.6766, 0.6569, 0.7232, 0.6452, 0.1955, 0.6239, 0.1109, 0.6569, 0.1109, 0.684, 0.1955, 0.598, 0.7725, 0.6239, 0.7232, 0.6569, 0.7232, 0.6239, 0.7725, 0.661, 0.2913, 0.6452, 0.1955, 0.684, 0.1955, 0.7041, 0.2913, 0.5684, 0.8333, 0.598, 0.7725, 0.6239, 0.7725, 0.5862, 0.8333, 0.6708, 0.3873, 0.661, 0.2913, 0.7041, 0.2913, 0.7165, 0.3873, 0.5363, 0.9029, 0.5684, 0.8333, 0.5862, 0.8333, 0.5454, 0.9029, 0.6569, 0.7232, 0.684, 0.6766, 0.7159, 0.6766, 0.684, 0.7232, 0.684, 0.1955, 0.6569, 0.1109, 0.684, 0.1109, 0.7159, 0.1955, 0.6239, 0.7725, 0.6569, 0.7232, 0.684, 0.7232, 0.6452, 0.7725, 0.7041, 0.2913, 0.684, 0.1955, 0.7159, 0.1955, 0.7395, 0.2913, 0.5862, 0.8333, 0.6239, 0.7725, 0.6452, 0.7725, 0.6009, 0.8333, 0.7165, 0.3873, 0.7041, 0.2913, 0.7395, 0.2913, 0.7541, 0.3873, 0.5454, 0.9029, 0.5862, 0.8333, 0.6009, 0.8333, 0.5529, 0.9029, 0.7207, 0.4769, 0.7165, 0.3873, 0.7541, 0.3873, 0.759, 0.4769, 0.5454, 0.05363, 0.5029, 0.0987, 0.5529, 0.05363, 0.5029, 0.9646, 0.5454, 0.9029, 0.5529, 0.9029, 0.7165, 0.5562, 0.7207, 0.4769, 0.759, 0.4769, 0.7541, 0.5562, 0.5862, 0.0333, 0.5454, 0.05363, 0.5529, 0.05363, 0.6009, 0.0333, 0.7041, 0.6227, 0.7165, 0.5562, 0.7541, 0.5562, 0.7395, 0.6227, 0.6239, 0.05245, 0.5862, 0.0333, 0.6009, 0.0333, 0.6452, 0.05245, 0.684, 0.6766, 0.7041, 0.6227, 0.7395, 0.6227, 0.7159, 0.6766, 0.6569, 0.1109, 0.6239, 0.05245, 0.6452, 0.05245, 0.684, 0.1109, 0.5529, 0.05363, 0.5029, 0.0987, 0.5584, 0.05363, 0.5029, 0.9646, 0.5529, 0.9029, 0.5584, 0.9029, 0.7541, 0.5562, 0.759, 0.4769, 0.7875, 0.4769, 0.782, 0.5562, 0.6009, 0.0333, 0.5529, 0.05363, 0.5584, 0.05363, 0.6118, 0.0333, 0.7395, 0.6227, 0.7541, 0.5562, 0.782, 0.5562, 0.7658, 0.6227, 0.6452, 0.05245, 0.6009, 0.0333, 0.6118, 0.0333, 0.661, 0.05245, 0.7159, 0.6766, 0.7395, 0.6227, 0.7658, 0.6227, 0.7395, 0.6766, 0.684, 0.1109, 0.6452, 0.05245, 0.661, 0.05245, 0.7041, 0.1109, 0.684, 0.7232, 0.7159, 0.6766, 0.7395, 0.6766, 0.7041, 0.7232, 0.7159, 0.1955, 0.684, 0.1109, 0.7041, 0.1109, 0.7395, 0.1955, 0.6452, 0.7725, 0.684, 0.7232, 0.7041, 0.7232, 0.661, 0.7725, 0.7395, 0.2913, 0.7159, 0.1955, 0.7395, 0.1955, 0.7658, 0.2913, 0.6009, 0.8333, 0.6452, 0.7725, 0.661, 0.7725, 0.6118, 0.8333, 0.7541, 0.3873, 0.7395, 0.2913, 0.7658, 0.2913, 0.782, 0.3873, 0.5529, 0.9029, 0.6009, 0.8333, 0.6118, 0.8333, 0.5584, 0.9029, 0.759, 0.4769, 0.7541, 0.3873, 0.782, 0.3873, 0.7875, 0.4769, 0.7395, 0.1955, 0.7041, 0.1109, 0.7165, 0.1109, 0.7541, 0.1955, 0.661, 0.7725, 0.7041, 0.7232, 0.7165, 0.7232, 0.6708, 0.7725, 0.7658, 0.2913, 0.7395, 0.1955, 0.7541, 0.1955, 0.782, 0.2913, 0.6118, 0.8333, 0.661, 0.7725, 0.6708, 0.7725, 0.6185, 0.8333, 0.782, 0.3873, 0.7658, 0.2913, 0.782, 0.2913, 0.7992, 0.3873, 0.5584, 0.9029, 0.6118, 0.8333, 0.6185, 0.8333, 0.5618, 0.9029, 0.7875, 0.4769, 0.782, 0.3873, 0.7992, 0.3873, 0.805, 0.4769, 0.5584, 0.05363, 0.5029, 0.0987, 0.5618, 0.05363, 0.5029, 0.9646, 0.5584, 0.9029, 0.5618, 0.9029, 0.782, 0.5562, 0.7875, 0.4769, 0.805, 0.4769, 0.7992, 0.5562, 0.6118, 0.0333, 0.5584, 0.05363, 0.5618, 0.05363, 0.6185, 0.0333, 0.7658, 0.6227, 0.782, 0.5562, 0.7992, 0.5562, 0.782, 0.6227, 0.661, 0.05245, 0.6118, 0.0333, 0.6185, 0.0333, 0.6708, 0.05245, 0.7395, 0.6766, 0.7658, 0.6227, 0.782, 0.6227, 0.7541, 0.6766, 0.7041, 0.1109, 0.661, 0.05245, 0.6708, 0.05245, 0.7165, 0.1109, 0.7041, 0.7232, 0.7395, 0.6766, 0.7541, 0.6766, 0.7165, 0.7232, 0.7992, 0.5562, 0.805, 0.4769, 0.811, 0.4769, 0.805, 0.5562, 0.6185, 0.0333, 0.5618, 0.05363, 0.563, 0.05363, 0.6208, 0.0333, 0.782, 0.6227, 0.7992, 0.5562, 0.805, 0.5562, 0.7875, 0.6227, 0.6708, 0.05245, 0.6185, 0.0333, 0.6208, 0.0333, 0.674, 0.05245, 0.7541, 0.6766, 0.782, 0.6227, 0.7875, 0.6227, 0.759, 0.6766, 0.7165, 0.1109, 0.6708, 0.05245, 0.674, 0.05245, 0.7207, 0.1109, 0.7165, 0.7232, 0.7541, 0.6766, 0.759, 0.6766, 0.7207, 0.7232, 0.7541, 0.1955, 0.7165, 0.1109, 0.7207, 0.1109, 0.759, 0.1955, 0.6708, 0.7725, 0.7165, 0.7232, 0.7207, 0.7232, 0.674, 0.7725, 0.782, 0.2913, 0.7541, 0.1955, 0.759, 0.1955, 0.7875, 0.2913, 0.6185, 0.8333, 0.6708, 0.7725, 0.674, 0.7725, 0.6208, 0.8333, 0.7992, 0.3873, 0.782, 0.2913, 0.7875, 0.2913, 0.805, 0.3873, 0.5618, 0.9029, 0.6185, 0.8333, 0.6208, 0.8333, 0.563, 0.9029, 0.805, 0.4769, 0.7992, 0.3873, 0.805, 0.3873, 0.811, 0.4769, 0.5618, 0.05363, 0.5029, 0.0987, 0.563, 0.05363, 0.5029, 0.9646, 0.5618, 0.9029, 0.563, 0.9029])
me_sphere.use_remesh_fix_poles = True
me_sphere.use_remesh_preserve_attributes = False
me_sphere.use_mirror_vertex_groups = False
me_sphere.update()

# ---- objects
ob_sphere = bpy.data.objects.new('Sphere', me_sphere)

# ---- transforms, parenting, visibility, modifiers, constraints
ob_sphere.location = (0.0, 0.0, 0.0)
ob_sphere.rotation_euler = (-1.571, -2.22e-16, 2.22e-16)
ob_sphere.lineart.crease_threshold = 0.0

# ---- collection membership
col_collection.objects.link(ob_sphere)

# ---- scene / render settings (as saved in the file)
scene.frame_start = 1; scene.frame_end = 250; scene.frame_set(1)
scene.render.engine = 'BLENDER_EEVEE_NEXT'
scene.cycles.use_denoising = False
scene.cycles.samples = 128
scene.cycles.sampling_pattern = 'TABULATED_SOBOL'
scene.cycles.use_adaptive_sampling = False
scene.cycles.use_light_tree = False
scene.view_settings.view_transform = 'Filmic'
bpy.context.view_layer.update()

# ---- added for rendering (the .blend has no active camera and no usable light): camera, sun
cam_auto = bpy.data.cameras.new('AutoCamera')
cam_auto.lens = 50.0
cam_auto.sensor_width = 36.0
cam_auto.clip_end = 1000.0
ob_auto_camera = bpy.data.objects.new('AutoCamera', cam_auto)
scene.collection.objects.link(ob_auto_camera)
ob_auto_camera.location = (2.68545, -3.00738, 2.14836)
ob_auto_camera.rotation_euler = (1.09748, -7.21219e-08, 0.694738)
scene.camera = ob_auto_camera
light_auto_sun = bpy.data.lights.new('AutoSun', 'SUN')
light_auto_sun.energy = 3.0
light_auto_sun.angle = 0.0523599
ob_auto_sun = bpy.data.objects.new('AutoSun', light_auto_sun)
scene.collection.objects.link(ob_auto_sun)
ob_auto_sun.rotation_euler = (0.872665, 0.174533, 0.523599)
bpy.context.view_layer.update()
